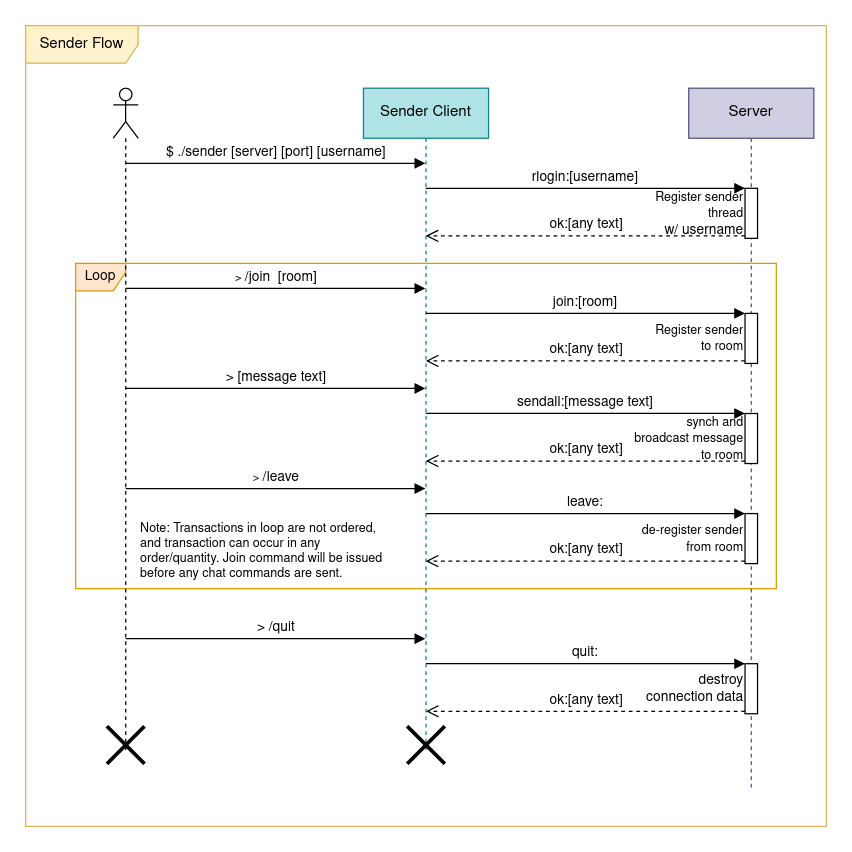

The diagram above was exported from draw.io. Its source (the exported page's mxGraphModel, read from the mxfile embedded in the PNG):
<mxGraphModel dx="1527" dy="851" grid="1" gridSize="10" guides="1" tooltips="1" connect="1" arrows="1" fold="1" page="1" pageScale="1" pageWidth="850" pageHeight="1100" math="0" shadow="0">
  <root>
    <mxCell id="0" />
    <mxCell id="1" parent="0" />
    <mxCell id="2" value="Sender Flow" style="shape=umlFrame;whiteSpace=wrap;html=1;width=90;height=30;fillColor=#fff2cc;strokeColor=#d6b656;" vertex="1" parent="1">
      <mxGeometry x="800" y="830" width="640" height="640" as="geometry" />
    </mxCell>
    <mxCell id="3" value="&lt;font style=&quot;font-size: 11px&quot;&gt;Loop&lt;/font&gt;" style="shape=umlFrame;whiteSpace=wrap;html=1;width=40;height=22;fillColor=#ffe6cc;strokeColor=#d79b00;" vertex="1" parent="1">
      <mxGeometry x="840" y="1020" width="560" height="260" as="geometry" />
    </mxCell>
    <mxCell id="4" value="" style="shape=umlLifeline;participant=umlActor;perimeter=lifelinePerimeter;whiteSpace=wrap;html=1;container=1;collapsible=0;recursiveResize=0;verticalAlign=top;spacingTop=36;outlineConnect=0;" vertex="1" parent="1">
      <mxGeometry x="870" y="880" width="20" height="530" as="geometry" />
    </mxCell>
    <mxCell id="5" value="$ ./sender [server] [port] [username] " style="html=1;verticalAlign=bottom;endArrow=block;rounded=0;" edge="1" parent="4" target="8">
      <mxGeometry width="80" relative="1" as="geometry">
        <mxPoint x="10" y="60" as="sourcePoint" />
        <mxPoint x="90" y="60" as="targetPoint" />
      </mxGeometry>
    </mxCell>
    <mxCell id="6" value="&amp;gt; &lt;font style=&quot;font-size: 11px&quot;&gt;/join&amp;nbsp; [room]&lt;/font&gt;" style="html=1;verticalAlign=bottom;endArrow=block;rounded=0;fontSize=9;" edge="1" parent="4">
      <mxGeometry width="80" relative="1" as="geometry">
        <mxPoint x="10" y="160" as="sourcePoint" />
        <mxPoint x="249.49999999999955" y="160" as="targetPoint" />
      </mxGeometry>
    </mxCell>
    <mxCell id="7" value="&amp;gt; [message text]" style="html=1;verticalAlign=bottom;endArrow=block;rounded=0;fontSize=11;" edge="1" parent="4">
      <mxGeometry width="80" relative="1" as="geometry">
        <mxPoint x="10" y="240" as="sourcePoint" />
        <mxPoint x="249.49999999999955" y="240.00000000000023" as="targetPoint" />
      </mxGeometry>
    </mxCell>
    <mxCell id="8" value="Sender Client" style="shape=umlLifeline;perimeter=lifelinePerimeter;whiteSpace=wrap;html=1;container=1;collapsible=0;recursiveResize=0;outlineConnect=0;fillColor=#b0e3e6;strokeColor=#0e8088;" vertex="1" parent="1">
      <mxGeometry x="1070" y="880" width="100" height="530" as="geometry" />
    </mxCell>
    <mxCell id="9" value="Server" style="shape=umlLifeline;perimeter=lifelinePerimeter;whiteSpace=wrap;html=1;container=1;collapsible=0;recursiveResize=0;outlineConnect=0;fillColor=#d0cee2;strokeColor=#56517e;" vertex="1" parent="1">
      <mxGeometry x="1330" y="880" width="100" height="560" as="geometry" />
    </mxCell>
    <mxCell id="10" value="" style="html=1;points=[];perimeter=orthogonalPerimeter;" vertex="1" parent="9">
      <mxGeometry x="45" y="80" width="10" height="40" as="geometry" />
    </mxCell>
    <mxCell id="11" value="" style="html=1;points=[];perimeter=orthogonalPerimeter;" vertex="1" parent="9">
      <mxGeometry x="45" y="180" width="10" height="40" as="geometry" />
    </mxCell>
    <mxCell id="12" value="" style="html=1;points=[];perimeter=orthogonalPerimeter;fontSize=11;" vertex="1" parent="9">
      <mxGeometry x="45" y="260" width="10" height="40" as="geometry" />
    </mxCell>
    <mxCell id="13" value="&lt;div align=&quot;right&quot;&gt;&lt;font style=&quot;font-size: 10px&quot;&gt;Register sender thread&lt;/font&gt;&lt;br&gt;&lt;/div&gt;&amp;nbsp;w/ username" style="text;html=1;strokeColor=none;fillColor=none;align=right;verticalAlign=middle;whiteSpace=wrap;rounded=0;fontSize=11;" vertex="1" parent="9">
      <mxGeometry x="-37.5" y="85" width="82.5" height="30" as="geometry" />
    </mxCell>
    <mxCell id="14" value="&lt;font style=&quot;font-size: 10px&quot;&gt;synch and broadcast message to room&lt;/font&gt;" style="text;html=1;strokeColor=none;fillColor=none;align=right;verticalAlign=middle;whiteSpace=wrap;rounded=0;fontSize=11;" vertex="1" parent="9">
      <mxGeometry x="-47.5" y="265" width="92.5" height="30" as="geometry" />
    </mxCell>
    <mxCell id="15" value="rlogin:[username]" style="html=1;verticalAlign=bottom;endArrow=block;entryX=0;entryY=0;rounded=0;" edge="1" source="8" target="10" parent="1">
      <mxGeometry relative="1" as="geometry">
        <mxPoint x="1265" y="980" as="sourcePoint" />
      </mxGeometry>
    </mxCell>
    <mxCell id="16" value="ok:[any text]" style="html=1;verticalAlign=bottom;endArrow=open;dashed=1;endSize=8;exitX=0;exitY=0.95;rounded=0;" edge="1" source="10" target="8" parent="1">
      <mxGeometry relative="1" as="geometry">
        <mxPoint x="1265" y="1056" as="targetPoint" />
      </mxGeometry>
    </mxCell>
    <mxCell id="17" value="ok:[any text]" style="html=1;verticalAlign=bottom;endArrow=open;dashed=1;endSize=8;exitX=0;exitY=0.95;rounded=0;" edge="1" source="11" parent="1">
      <mxGeometry relative="1" as="geometry">
        <mxPoint x="1119.8103448275865" y="1098" as="targetPoint" />
      </mxGeometry>
    </mxCell>
    <mxCell id="18" value="join:[room]" style="html=1;verticalAlign=bottom;endArrow=block;entryX=0;entryY=0;rounded=0;" edge="1" target="11" parent="1">
      <mxGeometry relative="1" as="geometry">
        <mxPoint x="1119.8103448275865" y="1060.0000000000002" as="sourcePoint" />
      </mxGeometry>
    </mxCell>
    <mxCell id="19" value="sendall:[message text]" style="html=1;verticalAlign=bottom;endArrow=block;entryX=0;entryY=0;rounded=0;fontSize=11;" edge="1" target="12" parent="1">
      <mxGeometry relative="1" as="geometry">
        <mxPoint x="1119.8103448275865" y="1140.0000000000002" as="sourcePoint" />
      </mxGeometry>
    </mxCell>
    <mxCell id="20" value="ok:[any text]" style="html=1;verticalAlign=bottom;endArrow=open;dashed=1;endSize=8;exitX=0;exitY=0.95;rounded=0;fontSize=11;" edge="1" source="12" parent="1">
      <mxGeometry relative="1" as="geometry">
        <mxPoint x="1119.8103448275865" y="1178" as="targetPoint" />
      </mxGeometry>
    </mxCell>
    <mxCell id="21" value="&lt;div align=&quot;left&quot;&gt;Note: Transactions in loop are not ordered, and transaction can occur in any order/quantity. Join command will be issued before any chat commands are sent.&lt;br&gt;&lt;/div&gt;" style="text;html=1;strokeColor=none;fillColor=none;align=left;verticalAlign=middle;whiteSpace=wrap;rounded=0;fontSize=10;" vertex="1" parent="1">
      <mxGeometry x="890" y="1230" width="200" height="40" as="geometry" />
    </mxCell>
    <mxCell id="22" value="&lt;font style=&quot;font-size: 10px&quot;&gt;Register sender to room&lt;/font&gt;" style="text;html=1;strokeColor=none;fillColor=none;align=right;verticalAlign=middle;whiteSpace=wrap;rounded=0;fontSize=11;" vertex="1" parent="1">
      <mxGeometry x="1292.5" y="1065" width="82.5" height="30" as="geometry" />
    </mxCell>
    <mxCell id="23" value="&amp;gt; /quit" style="html=1;verticalAlign=bottom;endArrow=block;rounded=0;fontSize=11;" edge="1" parent="1">
      <mxGeometry width="80" relative="1" as="geometry">
        <mxPoint x="880" y="1320" as="sourcePoint" />
        <mxPoint x="1119.5" y="1320" as="targetPoint" />
      </mxGeometry>
    </mxCell>
    <mxCell id="24" value="" style="shape=umlDestroy;whiteSpace=wrap;html=1;strokeWidth=3;fontSize=11;" vertex="1" parent="1">
      <mxGeometry x="1105" y="1390" width="30" height="30" as="geometry" />
    </mxCell>
    <mxCell id="25" value="" style="html=1;points=[];perimeter=orthogonalPerimeter;fontSize=11;" vertex="1" parent="1">
      <mxGeometry x="1375" y="1340" width="10" height="40" as="geometry" />
    </mxCell>
    <mxCell id="26" value="quit:" style="html=1;verticalAlign=bottom;endArrow=block;entryX=0;entryY=0;rounded=0;fontSize=11;" edge="1" target="25" parent="1">
      <mxGeometry relative="1" as="geometry">
        <mxPoint x="1119.9285714285716" y="1340" as="sourcePoint" />
      </mxGeometry>
    </mxCell>
    <mxCell id="27" value="ok:[any text]" style="html=1;verticalAlign=bottom;endArrow=open;dashed=1;endSize=8;exitX=0;exitY=0.95;rounded=0;fontSize=11;" edge="1" source="25" parent="1">
      <mxGeometry relative="1" as="geometry">
        <mxPoint x="1119.9285714285716" y="1378" as="targetPoint" />
      </mxGeometry>
    </mxCell>
    <mxCell id="28" value="&amp;gt; &lt;font style=&quot;font-size: 11px&quot;&gt;/leave&lt;br&gt;&lt;/font&gt;" style="html=1;verticalAlign=bottom;endArrow=block;rounded=0;fontSize=9;" edge="1" parent="1">
      <mxGeometry width="80" relative="1" as="geometry">
        <mxPoint x="880" y="1200" as="sourcePoint" />
        <mxPoint x="1119.4999999999995" y="1200" as="targetPoint" />
      </mxGeometry>
    </mxCell>
    <mxCell id="29" value="" style="html=1;points=[];perimeter=orthogonalPerimeter;" vertex="1" parent="1">
      <mxGeometry x="1375" y="1220" width="10" height="40" as="geometry" />
    </mxCell>
    <mxCell id="30" value="ok:[any text]" style="html=1;verticalAlign=bottom;endArrow=open;dashed=1;endSize=8;exitX=0;exitY=0.95;rounded=0;" edge="1" source="29" parent="1">
      <mxGeometry relative="1" as="geometry">
        <mxPoint x="1119.8103448275865" y="1258" as="targetPoint" />
      </mxGeometry>
    </mxCell>
    <mxCell id="31" value="leave:" style="html=1;verticalAlign=bottom;endArrow=block;entryX=0;entryY=0;rounded=0;" edge="1" target="29" parent="1">
      <mxGeometry relative="1" as="geometry">
        <mxPoint x="1119.8103448275865" y="1220" as="sourcePoint" />
      </mxGeometry>
    </mxCell>
    <mxCell id="32" value="destroy connection data" style="text;html=1;strokeColor=none;fillColor=none;align=right;verticalAlign=middle;whiteSpace=wrap;rounded=0;fontSize=11;" vertex="1" parent="1">
      <mxGeometry x="1282.5" y="1345" width="92.5" height="30" as="geometry" />
    </mxCell>
    <mxCell id="33" value="&lt;font style=&quot;font-size: 10px&quot;&gt;de-register sender from room&lt;/font&gt;" style="text;html=1;strokeColor=none;fillColor=none;align=right;verticalAlign=middle;whiteSpace=wrap;rounded=0;fontSize=11;" vertex="1" parent="1">
      <mxGeometry x="1282.5" y="1225" width="92.5" height="30" as="geometry" />
    </mxCell>
    <mxCell id="34" value="" style="shape=umlDestroy;whiteSpace=wrap;html=1;strokeWidth=3;fontSize=10;" vertex="1" parent="1">
      <mxGeometry x="865" y="1390" width="30" height="30" as="geometry" />
    </mxCell>
  </root>
</mxGraphModel>